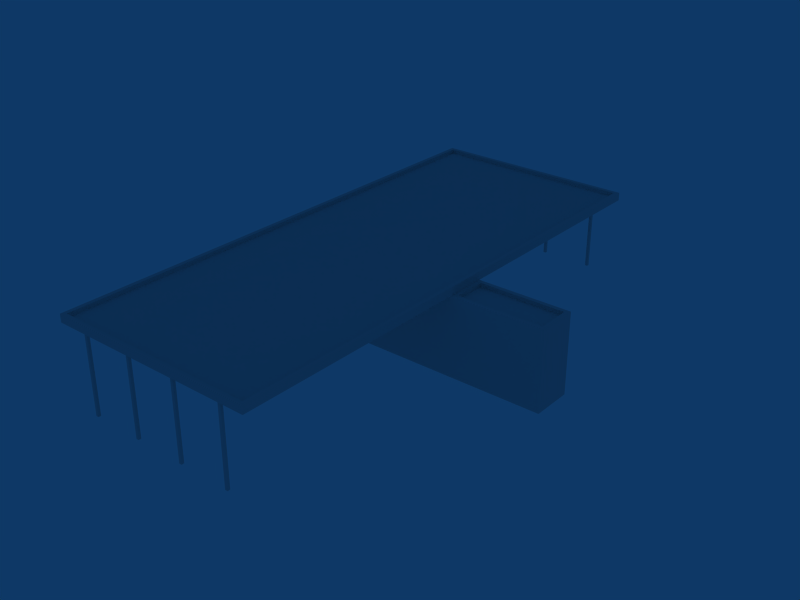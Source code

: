 # Source: ebbr_building_ref_132.blend  (saved by Blender 2.79.0; exported with 4.5.12 LTS)
import bpy
from mathutils import Matrix  # noqa: F401  (used for matrix-valued properties, if any)

bpy.ops.wm.read_factory_settings(use_empty=True)
scene = bpy.context.scene
scene.name = 'Scene'

# ---- collections
col_collection_1 = bpy.data.collections.new('Collection 1'); scene.collection.children.link(col_collection_1)

# ---- materials (node trees are filled in below, after node groups)
mat_material = bpy.data.materials.new('Material')
mat_material.alpha_threshold = 0.0
mat_material.preview_render_type = 'FLAT'
mat_material.roughness = 0.5

# ---- material node trees

# ---- world
world_world = bpy.data.worlds.new('World'); scene.world = world_world
world_world.color = (0.05656, 0.2208, 0.4)
world_world.use_sun_shadow = False
world_world.sun_shadow_jitter_overblur = 0.0
world_world.cycles.sampling_method = 'NONE'
world_world.cycles.sample_map_resolution = 256

# ---- meshes
me_cube_002 = bpy.data.meshes.new('Cube.002')
me_cube_002.from_pydata([(-5.797, -19.1, -1.0), (-5.797, -19.3, -1.0), (-5.997, -19.3, -1.0), (-5.997, -19.1, -1.0), (-5.797, -19.1, 5.0), (-5.797, -19.3, 5.0), (-5.997, -19.3, 5.0), (-5.997, -19.1, 5.0)], [], [(0, 4, 5, 1), (1, 5, 6, 2), (2, 6, 7, 3), (4, 0, 3, 7)])
_uv = me_cube_002.uv_layers.new(name='UVTex')
_uv.uv.foreach_set('vector', [0.5312, 0.03125, 0.7188, 0.03125, 0.7188, 0.2188, 0.5312, 0.2188, 0.5312, 0.03125, 0.7188, 0.03125, 0.7188, 0.2188, 0.5312, 0.2188, 0.5312, 0.03125, 0.7188, 0.03125, 0.7188, 0.2188, 0.5312, 0.2188, 0.5312, 0.03125, 0.7188, 0.03125, 0.7188, 0.2188, 0.5312, 0.2188])
me_cube_002.materials.append(mat_material)
me_cube_002.use_remesh_preserve_volume = False
me_cube_002.use_remesh_preserve_attributes = False
me_cube_002.use_mirror_vertex_groups = False
me_cube_002.update()
me_cube_001 = bpy.data.meshes.new('Cube.001')
me_cube_001.from_pydata([(-6.0, 1.298, -1.5), (-6.0, -4.402, -1.5), (-6.0, -4.402, 1.5), (-6.0, 1.298, 1.5), (15.0, 1.298, -1.5), (15.0, -4.402, -1.5), (15.0, -4.402, 1.5), (15.0, 1.298, 1.5), (-6.0, -4.702, -1.5), (-6.0, -4.702, 1.5), (15.0, -4.702, -1.5), (15.0, -4.702, 1.5), (-10.0, -4.702, 1.5), (-10.0, -4.402, 1.5), (-10.0, -4.702, -1.5), (-10.0, -4.402, -1.5), (8.002, -4.402, -1.5), (8.002, 1.298, -1.5), (8.002, -4.702, -1.5), (8.002, -4.402, 1.5), (8.002, 1.298, 1.5), (8.002, -4.702, 1.5), (8.305, 1.298, -1.2), (8.305, 1.298, 1.2), (14.7, 1.298, 1.2), (14.7, 1.298, -1.2), (14.7, 0.9984, -1.2), (14.7, 0.9984, 1.2), (8.305, 0.9984, -1.2), (8.305, 0.9984, 1.2), (8.002, 1.902, -19.5), (8.002, 1.298, -19.5), (-8.002, 1.298, -19.5), (-8.002, 1.902, -19.5), (8.002, 1.902, 19.5), (8.002, 1.298, 19.5), (-8.002, 1.298, 19.5), (-8.002, 1.902, 19.5), (-7.698, 1.902, -19.2), (-7.698, 1.902, 19.2), (7.698, 1.902, -19.2), (7.698, 1.902, 19.2), (-7.698, 1.602, -19.2), (7.698, 1.602, -19.2), (-7.698, 1.602, 19.2), (7.698, 1.602, 19.2)], [], [(0, 1, 2, 3), (4, 7, 6, 5), (9, 2, 13, 12), (1, 8, 14, 15), (2, 1, 15, 13), (13, 15, 14, 12), (5, 6, 11, 10), (0, 17, 16, 1), (17, 4, 5, 16), (1, 16, 18, 8), (16, 5, 10, 18), (2, 19, 20, 3), (19, 6, 7, 20), (6, 19, 21, 11), (19, 2, 9, 21), (17, 20, 23, 22), (20, 7, 24, 23), (4, 17, 22, 25), (7, 4, 25, 24), (24, 25, 26, 27), (25, 22, 28, 26), (23, 24, 27, 29), (22, 23, 29, 28), (26, 28, 29, 27), (30, 31, 32, 33), (34, 37, 36, 35), (30, 34, 35, 31), (32, 36, 37, 33), (31, 35, 36, 32), (33, 37, 39, 38), (34, 30, 40, 41), (37, 34, 41, 39), (30, 33, 38, 40), (40, 38, 42, 43), (39, 41, 45, 44), (41, 40, 43, 45), (38, 39, 44, 42), (45, 43, 42, 44)])
_uv = me_cube_001.uv_layers.new(name='UVTex')
_uv.uv.foreach_set('vector', [0.5312, 0.03125, 0.7188, 0.03125, 0.7188, 0.2188, 0.5312, 0.2188, 0.5312, 0.03125, 0.7188, 0.03125, 0.7188, 0.2188, 0.5312, 0.2188, 0.5312, 0.03125, 0.7188, 0.03125, 0.7188, 0.2188, 0.5312, 0.2188, 0.5312, 0.03125, 0.7188, 0.03125, 0.7188, 0.2188, 0.5312, 0.2188, 0.5312, 0.03125, 0.7188, 0.03125, 0.7188, 0.2188, 0.5312, 0.2188, 0.5312, 0.03125, 0.7188, 0.03125, 0.7188, 0.2188, 0.5312, 0.2188, 0.5312, 0.03125, 0.7188, 0.03125, 0.7188, 0.2188, 0.5312, 0.2188, 0.5312, 0.03125, 0.7188, 0.03125, 0.7188, 0.2188, 0.5312, 0.2188, 0.5312, 0.03125, 0.7188, 0.03125, 0.7188, 0.2188, 0.5312, 0.2188, 0.5312, 0.03125, 0.7188, 0.03125, 0.7188, 0.2188, 0.5312, 0.2188, 0.5312, 0.03125, 0.7188, 0.03125, 0.7188, 0.2188, 0.5312, 0.2188, 0.5312, 0.03125, 0.7188, 0.03125, 0.7188, 0.2188, 0.5312, 0.2188, 0.5312, 0.03125, 0.7188, 0.03125, 0.7188, 0.2188, 0.5312, 0.2188, 0.5312, 0.03125, 0.7188, 0.03125, 0.7188, 0.2188, 0.5312, 0.2188, 0.5312, 0.03125, 0.7188, 0.03125, 0.7188, 0.2188, 0.5312, 0.2188, 0.5312, 0.03125, 0.7188, 0.03125, 0.7188, 0.2188, 0.5312, 0.2188, 0.5312, 0.03125, 0.7188, 0.03125, 0.7188, 0.2188, 0.5312, 0.2188, 0.5312, 0.03125, 0.7188, 0.03125, 0.7188, 0.2188, 0.5312, 0.2188, 0.5312, 0.03125, 0.7188, 0.03125, 0.7188, 0.2188, 0.5312, 0.2188, 0.5312, 0.03125, 0.7188, 0.03125, 0.7188, 0.2188, 0.5312, 0.2188, 0.5312, 0.03125, 0.7188, 0.03125, 0.7188, 0.2188, 0.5312, 0.2188, 0.5312, 0.03125, 0.7188, 0.03125, 0.7188, 0.2188, 0.5312, 0.2188, 0.5312, 0.03125, 0.7188, 0.03125, 0.7188, 0.2188, 0.5312, 0.2188, 0.5312, 0.2812, 0.7188, 0.2812, 0.7188, 0.4688, 0.5312, 0.4688, 0.5312, 0.03125, 0.7188, 0.03125, 0.7188, 0.2188, 0.5312, 0.2188, 0.5312, 0.03125, 0.7188, 0.03125, 0.7188, 0.2188, 0.5312, 0.2188, 0.5312, 0.03125, 0.7188, 0.03125, 0.7188, 0.2188, 0.5312, 0.2188, 0.5312, 0.03125, 0.7188, 0.03125, 0.7188, 0.2188, 0.5312, 0.2188, 0.5312, 0.03125, 0.7188, 0.03125, 0.7188, 0.2188, 0.5312, 0.2188, 0.5312, 0.03125, 0.7188, 0.03125, 0.7188, 0.2188, 0.5312, 0.2188, 0.5312, 0.03125, 0.7188, 0.03125, 0.7188, 0.2188, 0.5312, 0.2188, 0.5312, 0.03125, 0.7188, 0.03125, 0.7188, 0.2188, 0.5312, 0.2188, 0.5312, 0.03125, 0.7188, 0.03125, 0.7188, 0.2188, 0.5312, 0.2188, 0.5312, 0.03125, 0.7188, 0.03125, 0.7188, 0.2188, 0.5312, 0.2188, 0.5312, 0.03125, 0.7188, 0.03125, 0.7188, 0.2188, 0.5312, 0.2188, 0.5312, 0.03125, 0.7188, 0.03125, 0.7188, 0.2188, 0.5312, 0.2188, 0.5312, 0.03125, 0.7188, 0.03125, 0.7188, 0.2188, 0.5312, 0.2188, 0.5312, 0.2812, 0.7188, 0.2812, 0.7188, 0.4688, 0.5312, 0.4688])
me_cube_001.materials.append(mat_material)
me_cube_001.use_remesh_preserve_volume = False
me_cube_001.use_remesh_preserve_attributes = False
me_cube_001.use_mirror_vertex_groups = False
me_cube_001.update()

# ---- objects
ob_pilars = bpy.data.objects.new('Pilars', me_cube_002)
ob_structure = bpy.data.objects.new('Structure', me_cube_001)

# ---- transforms, parenting, visibility, modifiers, constraints
ob_pilars.location = (4.768e-07, 1.907e-06, 1.0)
ob_pilars.lock_rotations_4d = False
ob_pilars.empty_display_type = 'ARROWS'
ob_pilars.lineart.crease_threshold = 0.0
_m = ob_pilars.modifiers.new('Array', 'ARRAY')
_m.count = 4
_m.constant_offset_displace = (0.0, 0.0, 0.0)
_m.relative_offset_displace = (19.66, 0.0, 0.0)
_m = ob_pilars.modifiers.new('Mirror', 'MIRROR')
_m.use_axis = (False, True, False)
ob_structure.location = (0.0, 0.0, 4.702)
ob_structure.rotation_euler = (1.571, -0.0, -0.0)
ob_structure.lock_rotations_4d = False
ob_structure.empty_display_type = 'ARROWS'
ob_structure.lineart.crease_threshold = 0.0

# ---- collection membership
col_collection_1.objects.link(ob_pilars)
col_collection_1.objects.link(ob_structure)

# ---- scene / render settings (as saved in the file)
scene.frame_start = 1; scene.frame_end = 250; scene.frame_set(1)
scene.render.engine = 'BLENDER_EEVEE_NEXT'
scene.render.image_settings.file_format = 'JPEG'
scene.render.image_settings.color_mode = 'RGB'
scene.render.image_settings.compression = 90
scene.render.resolution_x = 800
scene.render.resolution_y = 600
scene.render.pixel_aspect_x = 100.0
scene.render.pixel_aspect_y = 100.0
scene.render.fps = 25
scene.render.dither_intensity = 0.0
scene.render.use_compositing = False
scene.render.use_sequencer = False
scene.render.bake_margin = 2
scene.render.bake_bias = 0.0
scene.render.use_stamp_time = False
scene.render.use_stamp_date = False
scene.render.use_stamp_frame = False
scene.render.use_stamp_camera = False
scene.render.use_stamp_scene = False
scene.render.use_stamp_filename = False
scene.render.use_stamp_render_time = False
scene.render.stamp_font_size = 0
scene.cycles.use_denoising = False
scene.cycles.samples = 10
scene.cycles.sampling_pattern = 'TABULATED_SOBOL'
scene.cycles.light_sampling_threshold = 0.0
scene.cycles.use_adaptive_sampling = False
scene.cycles.use_light_tree = False
scene.cycles.blur_glossy = 0.0
scene.cycles.volume_bounces = 1
scene.cycles.pixel_filter_type = 'GAUSSIAN'
scene.cycles.sample_clamp_indirect = 0.0
scene.view_settings.view_transform = 'Raw'
bpy.context.view_layer.update()

# ---- added for rendering (the .blend has no active camera): camera
cam_auto = bpy.data.cameras.new('AutoCamera')
cam_auto.lens = 50.0
cam_auto.sensor_width = 36.0
cam_auto.clip_end = 1000.0
ob_auto_camera = bpy.data.objects.new('AutoCamera', cam_auto)
scene.collection.objects.link(ob_auto_camera)
ob_auto_camera.location = (45.795, -51.9553, 37.9384)
ob_auto_camera.rotation_euler = (1.09748, -7.21219e-08, 0.694738)
scene.camera = ob_auto_camera
bpy.context.view_layer.update()
